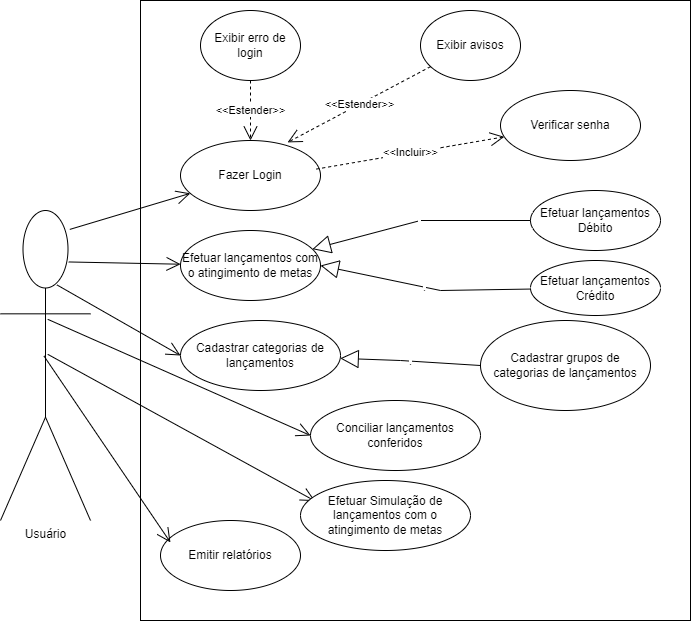

The diagram above was exported from draw.io. Its source (the exported page's mxGraphModel, read from the mxfile embedded in the PNG):
<mxGraphModel dx="850" dy="437" grid="1" gridSize="10" guides="1" tooltips="1" connect="1" arrows="1" fold="1" page="1" pageScale="1" pageWidth="827" pageHeight="1169" math="0" shadow="0">
  <root>
    <mxCell id="0" />
    <mxCell id="1" parent="0" />
    <mxCell id="XX90cJgYc9lDhBEn5VJX-13" value="" style="html=1;" parent="1" vertex="1">
      <mxGeometry x="180" y="10" width="550" height="620" as="geometry" />
    </mxCell>
    <mxCell id="XX90cJgYc9lDhBEn5VJX-14" value="Usuário" style="shape=umlActor;verticalLabelPosition=bottom;verticalAlign=top;html=1;" parent="1" vertex="1">
      <mxGeometry x="40" y="220" width="90" height="310" as="geometry" />
    </mxCell>
    <mxCell id="XX90cJgYc9lDhBEn5VJX-15" value="Fazer Login&lt;br&gt;" style="ellipse;whiteSpace=wrap;html=1;" parent="1" vertex="1">
      <mxGeometry x="220" y="150" width="140" height="70" as="geometry" />
    </mxCell>
    <mxCell id="XX90cJgYc9lDhBEn5VJX-21" value="" style="endArrow=open;endFill=1;endSize=12;html=1;rounded=0;exitX=0.77;exitY=0.061;exitDx=0;exitDy=0;exitPerimeter=0;" parent="1" source="XX90cJgYc9lDhBEn5VJX-14" target="XX90cJgYc9lDhBEn5VJX-15" edge="1">
      <mxGeometry width="160" relative="1" as="geometry">
        <mxPoint x="90" y="310" as="sourcePoint" />
        <mxPoint x="240" y="310" as="targetPoint" />
        <Array as="points" />
      </mxGeometry>
    </mxCell>
    <mxCell id="XX90cJgYc9lDhBEn5VJX-22" value="&amp;lt;&amp;lt;Incluir&amp;gt;&amp;gt;" style="endArrow=open;endSize=12;dashed=1;html=1;rounded=0;exitX=0.971;exitY=0.408;exitDx=0;exitDy=0;exitPerimeter=0;" parent="1" source="XX90cJgYc9lDhBEn5VJX-15" target="XX90cJgYc9lDhBEn5VJX-23" edge="1">
      <mxGeometry width="160" relative="1" as="geometry">
        <mxPoint x="360" y="180" as="sourcePoint" />
        <mxPoint x="430" y="180" as="targetPoint" />
      </mxGeometry>
    </mxCell>
    <mxCell id="XX90cJgYc9lDhBEn5VJX-23" value="Verificar senha" style="ellipse;whiteSpace=wrap;html=1;" parent="1" vertex="1">
      <mxGeometry x="540" y="100" width="140" height="70" as="geometry" />
    </mxCell>
    <mxCell id="XX90cJgYc9lDhBEn5VJX-24" value="Efetuar lançamentos com o atingimento de metas" style="ellipse;whiteSpace=wrap;html=1;" parent="1" vertex="1">
      <mxGeometry x="220" y="240" width="140" height="70" as="geometry" />
    </mxCell>
    <mxCell id="XX90cJgYc9lDhBEn5VJX-25" value="Cadastrar categorias de lançamentos" style="ellipse;whiteSpace=wrap;html=1;" parent="1" vertex="1">
      <mxGeometry x="220" y="330" width="160" height="70" as="geometry" />
    </mxCell>
    <mxCell id="XX90cJgYc9lDhBEn5VJX-26" value="Conciliar lançamentos conferidos" style="ellipse;whiteSpace=wrap;html=1;" parent="1" vertex="1">
      <mxGeometry x="350" y="410" width="170" height="70" as="geometry" />
    </mxCell>
    <mxCell id="XX90cJgYc9lDhBEn5VJX-27" value="Efetuar lançamentos Débito" style="ellipse;whiteSpace=wrap;html=1;" parent="1" vertex="1">
      <mxGeometry x="570" y="200" width="130" height="60" as="geometry" />
    </mxCell>
    <mxCell id="XX90cJgYc9lDhBEn5VJX-28" value="Efetuar lançamentos Crédito" style="ellipse;whiteSpace=wrap;html=1;" parent="1" vertex="1">
      <mxGeometry x="570" y="270" width="130" height="55" as="geometry" />
    </mxCell>
    <mxCell id="XX90cJgYc9lDhBEn5VJX-34" value="" style="endArrow=open;endFill=1;endSize=12;html=1;rounded=0;exitX=0.758;exitY=0.166;exitDx=0;exitDy=0;exitPerimeter=0;" parent="1" source="XX90cJgYc9lDhBEn5VJX-14" target="XX90cJgYc9lDhBEn5VJX-24" edge="1">
      <mxGeometry width="160" relative="1" as="geometry">
        <mxPoint x="119.29999999999995" y="239.7600000000001" as="sourcePoint" />
        <mxPoint x="237.3083613035476" y="210.57047235598168" as="targetPoint" />
        <Array as="points" />
      </mxGeometry>
    </mxCell>
    <mxCell id="XX90cJgYc9lDhBEn5VJX-35" value="" style="endArrow=open;endFill=1;endSize=12;html=1;rounded=0;exitX=0.627;exitY=0.24;exitDx=0;exitDy=0;exitPerimeter=0;entryX=0;entryY=0.5;entryDx=0;entryDy=0;" parent="1" source="XX90cJgYc9lDhBEn5VJX-14" target="XX90cJgYc9lDhBEn5VJX-25" edge="1">
      <mxGeometry width="160" relative="1" as="geometry">
        <mxPoint x="118.22000000000003" y="256.56000000000006" as="sourcePoint" />
        <mxPoint x="233.1709765858834" y="274.5850872601377" as="targetPoint" />
        <Array as="points" />
      </mxGeometry>
    </mxCell>
    <mxCell id="XX90cJgYc9lDhBEn5VJX-36" value="" style="endArrow=open;endFill=1;endSize=12;html=1;rounded=0;exitX=0.525;exitY=0.351;exitDx=0;exitDy=0;exitPerimeter=0;entryX=0;entryY=0.5;entryDx=0;entryDy=0;" parent="1" source="XX90cJgYc9lDhBEn5VJX-14" target="XX90cJgYc9lDhBEn5VJX-26" edge="1">
      <mxGeometry width="160" relative="1" as="geometry">
        <mxPoint x="106.43000000000006" y="304.4000000000001" as="sourcePoint" />
        <mxPoint x="230" y="375" as="targetPoint" />
        <Array as="points" />
      </mxGeometry>
    </mxCell>
    <mxCell id="XX90cJgYc9lDhBEn5VJX-37" value="Emitir relatórios" style="ellipse;whiteSpace=wrap;html=1;" parent="1" vertex="1">
      <mxGeometry x="200" y="530" width="140" height="70" as="geometry" />
    </mxCell>
    <mxCell id="XX90cJgYc9lDhBEn5VJX-38" value="" style="endArrow=open;endFill=1;endSize=12;html=1;rounded=0;exitX=0.482;exitY=0.469;exitDx=0;exitDy=0;exitPerimeter=0;entryX=0.071;entryY=0.313;entryDx=0;entryDy=0;entryPerimeter=0;" parent="1" source="XX90cJgYc9lDhBEn5VJX-14" target="XX90cJgYc9lDhBEn5VJX-37" edge="1">
      <mxGeometry width="160" relative="1" as="geometry">
        <mxPoint x="97.25" y="338.81000000000006" as="sourcePoint" />
        <mxPoint x="230" y="465" as="targetPoint" />
        <Array as="points" />
      </mxGeometry>
    </mxCell>
    <mxCell id="XX90cJgYc9lDhBEn5VJX-39" value="Cadastrar grupos de categorias de lançamentos" style="ellipse;whiteSpace=wrap;html=1;" parent="1" vertex="1">
      <mxGeometry x="520" y="330" width="170" height="90" as="geometry" />
    </mxCell>
    <mxCell id="XX90cJgYc9lDhBEn5VJX-40" value="." style="endArrow=block;endSize=16;endFill=0;html=1;rounded=0;exitX=0;exitY=0.5;exitDx=0;exitDy=0;" parent="1" source="XX90cJgYc9lDhBEn5VJX-39" target="XX90cJgYc9lDhBEn5VJX-25" edge="1">
      <mxGeometry width="160" relative="1" as="geometry">
        <mxPoint x="450" y="310" as="sourcePoint" />
        <mxPoint x="362.72" y="299.70000000000005" as="targetPoint" />
        <Array as="points">
          <mxPoint x="440" y="370" />
        </Array>
      </mxGeometry>
    </mxCell>
    <mxCell id="XX90cJgYc9lDhBEn5VJX-49" value="&amp;nbsp;" style="endArrow=block;endSize=16;endFill=0;html=1;rounded=0;exitX=0;exitY=0.5;exitDx=0;exitDy=0;" parent="1" source="XX90cJgYc9lDhBEn5VJX-27" target="XX90cJgYc9lDhBEn5VJX-24" edge="1">
      <mxGeometry width="160" relative="1" as="geometry">
        <mxPoint x="570.4925306916357" y="223.6861411033351" as="sourcePoint" />
        <mxPoint x="430" y="350" as="targetPoint" />
        <Array as="points">
          <mxPoint x="460" y="230" />
        </Array>
      </mxGeometry>
    </mxCell>
    <mxCell id="XX90cJgYc9lDhBEn5VJX-50" value="." style="endArrow=block;endSize=16;endFill=0;html=1;rounded=0;entryX=1;entryY=0.5;entryDx=0;entryDy=0;" parent="1" source="XX90cJgYc9lDhBEn5VJX-28" target="XX90cJgYc9lDhBEn5VJX-24" edge="1">
      <mxGeometry width="160" relative="1" as="geometry">
        <mxPoint x="593.9100000000001" y="251.60000000000002" as="sourcePoint" />
        <mxPoint x="368.8800000000001" y="269.25" as="targetPoint" />
        <Array as="points">
          <mxPoint x="480" y="300" />
        </Array>
      </mxGeometry>
    </mxCell>
    <mxCell id="XX90cJgYc9lDhBEn5VJX-51" value="Exibir erro de login" style="ellipse;whiteSpace=wrap;html=1;" parent="1" vertex="1">
      <mxGeometry x="240" y="20" width="100" height="70" as="geometry" />
    </mxCell>
    <mxCell id="XX90cJgYc9lDhBEn5VJX-52" value="&amp;lt;&amp;lt;Estender&amp;gt;&amp;gt;" style="endArrow=open;endSize=12;dashed=1;html=1;rounded=0;exitX=0.5;exitY=1;exitDx=0;exitDy=0;entryX=0.5;entryY=0;entryDx=0;entryDy=0;" parent="1" edge="1">
      <mxGeometry width="160" relative="1" as="geometry">
        <mxPoint x="290" y="90" as="sourcePoint" />
        <mxPoint x="290" y="150" as="targetPoint" />
      </mxGeometry>
    </mxCell>
    <mxCell id="XX90cJgYc9lDhBEn5VJX-53" value="Exibir avisos" style="ellipse;whiteSpace=wrap;html=1;" parent="1" vertex="1">
      <mxGeometry x="460" y="20" width="100" height="70" as="geometry" />
    </mxCell>
    <mxCell id="XX90cJgYc9lDhBEn5VJX-54" value="&amp;lt;&amp;lt;Estender&amp;gt;&amp;gt;" style="endArrow=open;endSize=12;dashed=1;html=1;rounded=0;entryX=0.765;entryY=0.027;entryDx=0;entryDy=0;entryPerimeter=0;" parent="1" source="XX90cJgYc9lDhBEn5VJX-53" target="XX90cJgYc9lDhBEn5VJX-15" edge="1">
      <mxGeometry width="160" relative="1" as="geometry">
        <mxPoint x="300" y="100" as="sourcePoint" />
        <mxPoint x="300" y="160" as="targetPoint" />
      </mxGeometry>
    </mxCell>
    <mxCell id="L9t19O7SUJBj4nrrg5M0-1" value="" style="endArrow=open;endFill=1;endSize=12;html=1;rounded=0;exitX=0.525;exitY=0.351;exitDx=0;exitDy=0;exitPerimeter=0;entryX=0.086;entryY=0.294;entryDx=0;entryDy=0;entryPerimeter=0;" edge="1" parent="1" target="L9t19O7SUJBj4nrrg5M0-2">
      <mxGeometry width="160" relative="1" as="geometry">
        <mxPoint x="87.25" y="363.80999999999995" as="sourcePoint" />
        <mxPoint x="360" y="480" as="targetPoint" />
        <Array as="points" />
      </mxGeometry>
    </mxCell>
    <mxCell id="L9t19O7SUJBj4nrrg5M0-2" value="Efetuar Simulação de lançamentos com o atingimento de metas" style="ellipse;whiteSpace=wrap;html=1;" vertex="1" parent="1">
      <mxGeometry x="340" y="490" width="170" height="70" as="geometry" />
    </mxCell>
  </root>
</mxGraphModel>